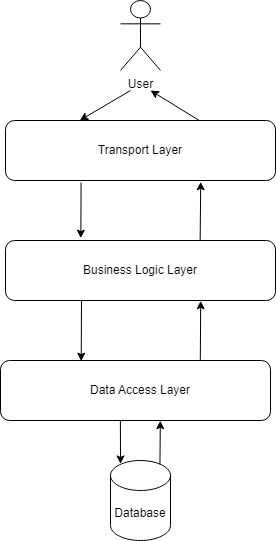

The diagram above was exported from draw.io. Its source (the exported page's mxGraphModel, read from the mxfile embedded in the PNG):
<mxGraphModel dx="1379" dy="576" grid="1" gridSize="10" guides="1" tooltips="1" connect="1" arrows="1" fold="1" page="1" pageScale="1" pageWidth="827" pageHeight="1169" math="0" shadow="0">
  <root>
    <mxCell id="0" />
    <mxCell id="1" parent="0" />
    <mxCell id="K4hklOOA_6vKC6gDZpfW-1" value="User" style="shape=umlActor;verticalLabelPosition=bottom;verticalAlign=top;html=1;outlineConnect=0;" parent="1" vertex="1">
      <mxGeometry x="360" width="40" height="70" as="geometry" />
    </mxCell>
    <mxCell id="K4hklOOA_6vKC6gDZpfW-3" value="" style="rounded=1;whiteSpace=wrap;html=1;" parent="1" vertex="1">
      <mxGeometry x="245" y="120" width="270" height="60" as="geometry" />
    </mxCell>
    <mxCell id="K4hklOOA_6vKC6gDZpfW-5" value="Transport Layer" style="text;html=1;strokeColor=none;fillColor=none;align=center;verticalAlign=middle;whiteSpace=wrap;rounded=0;" parent="1" vertex="1">
      <mxGeometry x="330" y="135" width="100" height="30" as="geometry" />
    </mxCell>
    <mxCell id="K4hklOOA_6vKC6gDZpfW-6" value="" style="rounded=1;whiteSpace=wrap;html=1;" parent="1" vertex="1">
      <mxGeometry x="245" y="240" width="270" height="60" as="geometry" />
    </mxCell>
    <mxCell id="K4hklOOA_6vKC6gDZpfW-7" value="Business Logic Layer" style="text;html=1;strokeColor=none;fillColor=none;align=center;verticalAlign=middle;whiteSpace=wrap;rounded=0;" parent="1" vertex="1">
      <mxGeometry x="320" y="255" width="120" height="30" as="geometry" />
    </mxCell>
    <mxCell id="K4hklOOA_6vKC6gDZpfW-8" value="" style="rounded=1;whiteSpace=wrap;html=1;" parent="1" vertex="1">
      <mxGeometry x="240" y="360" width="270" height="60" as="geometry" />
    </mxCell>
    <mxCell id="K4hklOOA_6vKC6gDZpfW-9" value="Data Access Layer" style="text;html=1;strokeColor=none;fillColor=none;align=center;verticalAlign=middle;whiteSpace=wrap;rounded=0;" parent="1" vertex="1">
      <mxGeometry x="325" y="375" width="110" height="30" as="geometry" />
    </mxCell>
    <mxCell id="K4hklOOA_6vKC6gDZpfW-10" value="" style="endArrow=classic;html=1;rounded=0;exitX=0.28;exitY=1.033;exitDx=0;exitDy=0;exitPerimeter=0;entryX=0.279;entryY=-0.04;entryDx=0;entryDy=0;entryPerimeter=0;" parent="1" source="K4hklOOA_6vKC6gDZpfW-3" target="K4hklOOA_6vKC6gDZpfW-6" edge="1">
      <mxGeometry width="50" height="50" relative="1" as="geometry">
        <mxPoint x="320" y="260" as="sourcePoint" />
        <mxPoint x="320" y="230" as="targetPoint" />
      </mxGeometry>
    </mxCell>
    <mxCell id="K4hklOOA_6vKC6gDZpfW-11" value="" style="endArrow=classic;html=1;rounded=0;exitX=0.28;exitY=1.033;exitDx=0;exitDy=0;exitPerimeter=0;entryX=0.299;entryY=0.01;entryDx=0;entryDy=0;entryPerimeter=0;" parent="1" target="K4hklOOA_6vKC6gDZpfW-8" edge="1">
      <mxGeometry width="50" height="50" relative="1" as="geometry">
        <mxPoint x="321" y="300" as="sourcePoint" />
        <mxPoint x="320" y="356" as="targetPoint" />
      </mxGeometry>
    </mxCell>
    <mxCell id="K4hklOOA_6vKC6gDZpfW-12" value="" style="endArrow=classic;html=1;rounded=0;exitX=0.74;exitY=-0.003;exitDx=0;exitDy=0;exitPerimeter=0;entryX=0.723;entryY=1.006;entryDx=0;entryDy=0;entryPerimeter=0;" parent="1" source="K4hklOOA_6vKC6gDZpfW-8" target="K4hklOOA_6vKC6gDZpfW-6" edge="1">
      <mxGeometry width="50" height="50" relative="1" as="geometry">
        <mxPoint x="450" y="350" as="sourcePoint" />
        <mxPoint x="441" y="300" as="targetPoint" />
      </mxGeometry>
    </mxCell>
    <mxCell id="K4hklOOA_6vKC6gDZpfW-13" value="" style="endArrow=classic;html=1;rounded=0;exitX=0.721;exitY=0.004;exitDx=0;exitDy=0;exitPerimeter=0;entryX=0.723;entryY=1.022;entryDx=0;entryDy=0;entryPerimeter=0;" parent="1" source="K4hklOOA_6vKC6gDZpfW-6" target="K4hklOOA_6vKC6gDZpfW-3" edge="1">
      <mxGeometry width="50" height="50" relative="1" as="geometry">
        <mxPoint x="430" y="240" as="sourcePoint" />
        <mxPoint x="431" y="181" as="targetPoint" />
      </mxGeometry>
    </mxCell>
    <mxCell id="K4hklOOA_6vKC6gDZpfW-14" value="" style="endArrow=classic;html=1;rounded=0;entryX=0.275;entryY=-0.001;entryDx=0;entryDy=0;entryPerimeter=0;" parent="1" target="K4hklOOA_6vKC6gDZpfW-3" edge="1">
      <mxGeometry width="50" height="50" relative="1" as="geometry">
        <mxPoint x="370" y="90" as="sourcePoint" />
        <mxPoint x="340" y="170" as="targetPoint" />
      </mxGeometry>
    </mxCell>
    <mxCell id="K4hklOOA_6vKC6gDZpfW-15" value="" style="endArrow=classic;html=1;rounded=0;exitX=0.72;exitY=0.006;exitDx=0;exitDy=0;exitPerimeter=0;" parent="1" source="K4hklOOA_6vKC6gDZpfW-3" edge="1">
      <mxGeometry width="50" height="50" relative="1" as="geometry">
        <mxPoint x="340" y="160" as="sourcePoint" />
        <mxPoint x="390" y="90" as="targetPoint" />
      </mxGeometry>
    </mxCell>
    <mxCell id="K7YNIKlJTs9rcd57W3WQ-1" value="Database" style="shape=cylinder3;whiteSpace=wrap;html=1;boundedLbl=1;backgroundOutline=1;size=15;" vertex="1" parent="1">
      <mxGeometry x="350" y="460" width="60" height="80" as="geometry" />
    </mxCell>
    <mxCell id="K7YNIKlJTs9rcd57W3WQ-3" value="" style="endArrow=classic;html=1;rounded=0;exitX=0.444;exitY=0.996;exitDx=0;exitDy=0;exitPerimeter=0;entryX=0.167;entryY=0.043;entryDx=0;entryDy=0;entryPerimeter=0;" edge="1" parent="1" source="K4hklOOA_6vKC6gDZpfW-8" target="K7YNIKlJTs9rcd57W3WQ-1">
      <mxGeometry width="50" height="50" relative="1" as="geometry">
        <mxPoint x="360" y="430" as="sourcePoint" />
        <mxPoint x="370" y="450" as="targetPoint" />
      </mxGeometry>
    </mxCell>
    <mxCell id="K7YNIKlJTs9rcd57W3WQ-4" value="" style="endArrow=classic;html=1;rounded=0;exitX=0.824;exitY=0.047;exitDx=0;exitDy=0;exitPerimeter=0;entryX=0.592;entryY=1.004;entryDx=0;entryDy=0;entryPerimeter=0;" edge="1" parent="1" source="K7YNIKlJTs9rcd57W3WQ-1" target="K4hklOOA_6vKC6gDZpfW-8">
      <mxGeometry width="50" height="50" relative="1" as="geometry">
        <mxPoint x="440" y="490" as="sourcePoint" />
        <mxPoint x="400" y="430" as="targetPoint" />
      </mxGeometry>
    </mxCell>
  </root>
</mxGraphModel>